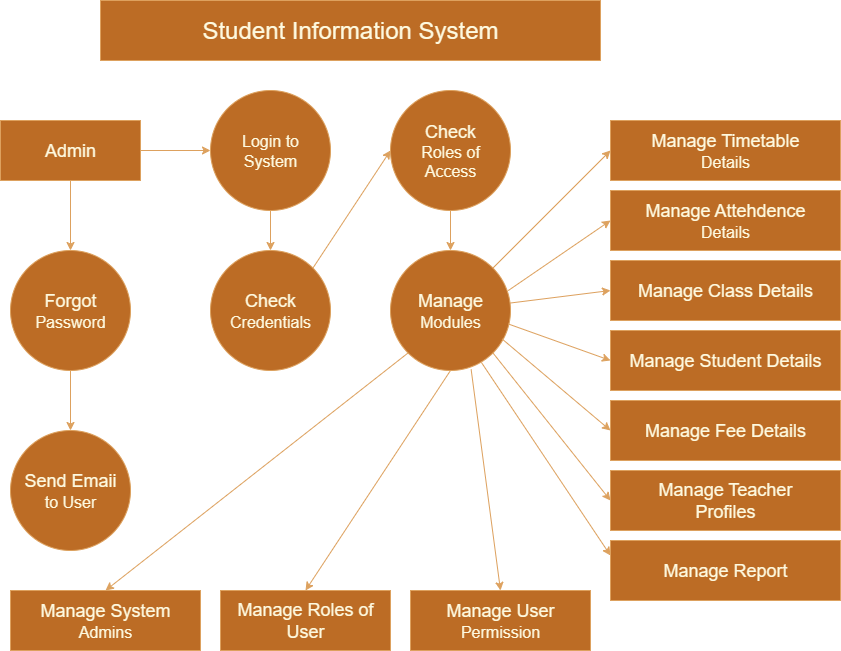

The diagram above was exported from draw.io. Its source (the exported page's mxGraphModel, read from the mxfile embedded in the PNG):
<mxGraphModel dx="1389" dy="765" grid="1" gridSize="10" guides="1" tooltips="1" connect="1" arrows="1" fold="1" page="1" pageScale="1" pageWidth="850" pageHeight="1100" math="0" shadow="0" adaptiveColors="auto">
  <root>
    <mxCell id="0" />
    <mxCell id="1" parent="0" />
    <mxCell id="bsTYwUC-NFnZWlKT-YlH-1" value="&lt;font style=&quot;font-size: 24px;&quot;&gt;Student Information System&lt;/font&gt;" style="rounded=0;whiteSpace=wrap;html=1;labelBackgroundColor=none;fillColor=#BC6C25;strokeColor=#DDA15E;fontColor=#FEFAE0;" vertex="1" parent="1">
      <mxGeometry x="180" y="40" width="500" height="60" as="geometry" />
    </mxCell>
    <mxCell id="bsTYwUC-NFnZWlKT-YlH-20" value="" style="edgeStyle=orthogonalEdgeStyle;rounded=0;orthogonalLoop=1;jettySize=auto;html=1;labelBackgroundColor=none;strokeColor=#DDA15E;fontColor=default;" edge="1" parent="1" source="bsTYwUC-NFnZWlKT-YlH-2" target="bsTYwUC-NFnZWlKT-YlH-8">
      <mxGeometry relative="1" as="geometry" />
    </mxCell>
    <mxCell id="bsTYwUC-NFnZWlKT-YlH-21" value="" style="edgeStyle=orthogonalEdgeStyle;rounded=0;orthogonalLoop=1;jettySize=auto;html=1;labelBackgroundColor=none;strokeColor=#DDA15E;fontColor=default;" edge="1" parent="1" source="bsTYwUC-NFnZWlKT-YlH-2" target="bsTYwUC-NFnZWlKT-YlH-6">
      <mxGeometry relative="1" as="geometry" />
    </mxCell>
    <mxCell id="bsTYwUC-NFnZWlKT-YlH-2" value="&lt;font style=&quot;font-size: 18px;&quot;&gt;Admin&lt;/font&gt;" style="rounded=0;whiteSpace=wrap;html=1;labelBackgroundColor=none;fillColor=#BC6C25;strokeColor=#DDA15E;fontColor=#FEFAE0;" vertex="1" parent="1">
      <mxGeometry x="80" y="160" width="140" height="60" as="geometry" />
    </mxCell>
    <mxCell id="bsTYwUC-NFnZWlKT-YlH-3" value="&lt;div&gt;&lt;font style=&quot;font-size: 18px;&quot;&gt;Manage User&lt;/font&gt;&lt;/div&gt;&lt;div&gt;&lt;font size=&quot;3&quot;&gt;Permission&lt;/font&gt;&lt;/div&gt;" style="rounded=0;whiteSpace=wrap;html=1;labelBackgroundColor=none;fillColor=#BC6C25;strokeColor=#DDA15E;fontColor=#FEFAE0;" vertex="1" parent="1">
      <mxGeometry x="490" y="630" width="180" height="60" as="geometry" />
    </mxCell>
    <mxCell id="bsTYwUC-NFnZWlKT-YlH-4" value="&lt;font style=&quot;font-size: 18px;&quot;&gt;Manage Roles of User&lt;/font&gt;" style="rounded=0;whiteSpace=wrap;html=1;labelBackgroundColor=none;fillColor=#BC6C25;strokeColor=#DDA15E;fontColor=#FEFAE0;" vertex="1" parent="1">
      <mxGeometry x="300" y="630" width="170" height="60" as="geometry" />
    </mxCell>
    <mxCell id="bsTYwUC-NFnZWlKT-YlH-5" value="&lt;div&gt;&lt;font style=&quot;font-size: 18px;&quot;&gt;Manage System&lt;/font&gt;&lt;/div&gt;&lt;div&gt;&lt;font size=&quot;3&quot;&gt;Admins&lt;/font&gt;&lt;/div&gt;" style="rounded=0;whiteSpace=wrap;html=1;labelBackgroundColor=none;fillColor=#BC6C25;strokeColor=#DDA15E;fontColor=#FEFAE0;" vertex="1" parent="1">
      <mxGeometry x="90" y="630" width="190" height="60" as="geometry" />
    </mxCell>
    <mxCell id="bsTYwUC-NFnZWlKT-YlH-22" value="" style="edgeStyle=orthogonalEdgeStyle;rounded=0;orthogonalLoop=1;jettySize=auto;html=1;labelBackgroundColor=none;strokeColor=#DDA15E;fontColor=default;" edge="1" parent="1" source="bsTYwUC-NFnZWlKT-YlH-6" target="bsTYwUC-NFnZWlKT-YlH-9">
      <mxGeometry relative="1" as="geometry" />
    </mxCell>
    <mxCell id="bsTYwUC-NFnZWlKT-YlH-6" value="&lt;div&gt;&lt;font size=&quot;3&quot;&gt;Login to&lt;/font&gt;&lt;/div&gt;&lt;div&gt;&lt;font size=&quot;3&quot;&gt;System&lt;/font&gt;&lt;/div&gt;" style="ellipse;whiteSpace=wrap;html=1;aspect=fixed;labelBackgroundColor=none;fillColor=#BC6C25;strokeColor=#DDA15E;fontColor=#FEFAE0;" vertex="1" parent="1">
      <mxGeometry x="290" y="130" width="120" height="120" as="geometry" />
    </mxCell>
    <mxCell id="bsTYwUC-NFnZWlKT-YlH-44" value="" style="edgeStyle=orthogonalEdgeStyle;rounded=0;orthogonalLoop=1;jettySize=auto;html=1;labelBackgroundColor=none;strokeColor=#DDA15E;fontColor=default;" edge="1" parent="1" source="bsTYwUC-NFnZWlKT-YlH-7" target="bsTYwUC-NFnZWlKT-YlH-10">
      <mxGeometry relative="1" as="geometry" />
    </mxCell>
    <mxCell id="bsTYwUC-NFnZWlKT-YlH-7" value="&lt;div&gt;&lt;font style=&quot;font-size: 18px;&quot;&gt;Check&lt;/font&gt;&lt;/div&gt;&lt;div&gt;&lt;font size=&quot;3&quot;&gt;Roles of&lt;/font&gt;&lt;/div&gt;&lt;div&gt;&lt;font size=&quot;3&quot;&gt;Access&lt;/font&gt;&lt;/div&gt;" style="ellipse;whiteSpace=wrap;html=1;aspect=fixed;labelBackgroundColor=none;fillColor=#BC6C25;strokeColor=#DDA15E;fontColor=#FEFAE0;" vertex="1" parent="1">
      <mxGeometry x="470" y="130" width="120" height="120" as="geometry" />
    </mxCell>
    <mxCell id="bsTYwUC-NFnZWlKT-YlH-23" value="" style="edgeStyle=orthogonalEdgeStyle;rounded=0;orthogonalLoop=1;jettySize=auto;html=1;labelBackgroundColor=none;strokeColor=#DDA15E;fontColor=default;" edge="1" parent="1" source="bsTYwUC-NFnZWlKT-YlH-8" target="bsTYwUC-NFnZWlKT-YlH-11">
      <mxGeometry relative="1" as="geometry" />
    </mxCell>
    <mxCell id="bsTYwUC-NFnZWlKT-YlH-8" value="&lt;div&gt;&lt;font style=&quot;font-size: 18px;&quot;&gt;Forgot&lt;/font&gt;&lt;/div&gt;&lt;div&gt;&lt;font size=&quot;3&quot;&gt;Password&lt;/font&gt;&lt;/div&gt;" style="ellipse;whiteSpace=wrap;html=1;aspect=fixed;labelBackgroundColor=none;fillColor=#BC6C25;strokeColor=#DDA15E;fontColor=#FEFAE0;" vertex="1" parent="1">
      <mxGeometry x="90" y="290" width="120" height="120" as="geometry" />
    </mxCell>
    <mxCell id="bsTYwUC-NFnZWlKT-YlH-9" value="&lt;div&gt;&lt;font style=&quot;font-size: 18px;&quot;&gt;Check&lt;/font&gt;&lt;/div&gt;&lt;div&gt;&lt;font size=&quot;3&quot;&gt;Credentials&lt;/font&gt;&lt;/div&gt;" style="ellipse;whiteSpace=wrap;html=1;aspect=fixed;labelBackgroundColor=none;fillColor=#BC6C25;strokeColor=#DDA15E;fontColor=#FEFAE0;" vertex="1" parent="1">
      <mxGeometry x="290" y="290" width="120" height="120" as="geometry" />
    </mxCell>
    <mxCell id="bsTYwUC-NFnZWlKT-YlH-10" value="&lt;div&gt;&lt;font style=&quot;font-size: 18px;&quot;&gt;Manage&lt;/font&gt;&lt;/div&gt;&lt;div&gt;&lt;font size=&quot;3&quot;&gt;Modules&lt;/font&gt;&lt;/div&gt;" style="ellipse;whiteSpace=wrap;html=1;aspect=fixed;labelBackgroundColor=none;fillColor=#BC6C25;strokeColor=#DDA15E;fontColor=#FEFAE0;" vertex="1" parent="1">
      <mxGeometry x="470" y="290" width="120" height="120" as="geometry" />
    </mxCell>
    <mxCell id="bsTYwUC-NFnZWlKT-YlH-11" value="&lt;div&gt;&lt;font style=&quot;font-size: 18px;&quot;&gt;Send Emaii&lt;/font&gt;&lt;/div&gt;&lt;div&gt;&lt;font size=&quot;3&quot;&gt;to User&lt;/font&gt;&lt;/div&gt;" style="ellipse;whiteSpace=wrap;html=1;aspect=fixed;labelBackgroundColor=none;fillColor=#BC6C25;strokeColor=#DDA15E;fontColor=#FEFAE0;" vertex="1" parent="1">
      <mxGeometry x="90" y="470" width="120" height="120" as="geometry" />
    </mxCell>
    <mxCell id="bsTYwUC-NFnZWlKT-YlH-12" value="&lt;div&gt;&lt;font style=&quot;font-size: 18px;&quot;&gt;Manage Timetable&lt;/font&gt;&lt;/div&gt;&lt;div&gt;&lt;font size=&quot;3&quot;&gt;Details&lt;/font&gt;&lt;/div&gt;" style="rounded=0;whiteSpace=wrap;html=1;labelBackgroundColor=none;fillColor=#BC6C25;strokeColor=#DDA15E;fontColor=#FEFAE0;" vertex="1" parent="1">
      <mxGeometry x="690" y="160" width="230" height="60" as="geometry" />
    </mxCell>
    <mxCell id="bsTYwUC-NFnZWlKT-YlH-13" value="&lt;div&gt;&lt;font style=&quot;font-size: 18px;&quot;&gt;Manage Attehdence&lt;/font&gt;&lt;/div&gt;&lt;div&gt;&lt;font size=&quot;3&quot;&gt;Details&lt;/font&gt;&lt;/div&gt;" style="rounded=0;whiteSpace=wrap;html=1;labelBackgroundColor=none;fillColor=#BC6C25;strokeColor=#DDA15E;fontColor=#FEFAE0;" vertex="1" parent="1">
      <mxGeometry x="690" y="230" width="230" height="60" as="geometry" />
    </mxCell>
    <mxCell id="bsTYwUC-NFnZWlKT-YlH-14" value="&lt;font style=&quot;font-size: 18px;&quot;&gt;Manage Class Details&lt;/font&gt;" style="rounded=0;whiteSpace=wrap;html=1;labelBackgroundColor=none;fillColor=#BC6C25;strokeColor=#DDA15E;fontColor=#FEFAE0;" vertex="1" parent="1">
      <mxGeometry x="690" y="300" width="230" height="60" as="geometry" />
    </mxCell>
    <mxCell id="bsTYwUC-NFnZWlKT-YlH-15" value="&lt;font style=&quot;font-size: 18px;&quot;&gt;Manage Student Details&lt;/font&gt;" style="rounded=0;whiteSpace=wrap;html=1;labelBackgroundColor=none;fillColor=#BC6C25;strokeColor=#DDA15E;fontColor=#FEFAE0;" vertex="1" parent="1">
      <mxGeometry x="690" y="370" width="230" height="60" as="geometry" />
    </mxCell>
    <mxCell id="bsTYwUC-NFnZWlKT-YlH-16" value="&lt;font style=&quot;font-size: 18px;&quot;&gt;Manage Fee Details&lt;/font&gt;" style="rounded=0;whiteSpace=wrap;html=1;labelBackgroundColor=none;fillColor=#BC6C25;strokeColor=#DDA15E;fontColor=#FEFAE0;" vertex="1" parent="1">
      <mxGeometry x="690" y="440" width="230" height="60" as="geometry" />
    </mxCell>
    <mxCell id="bsTYwUC-NFnZWlKT-YlH-17" value="&lt;div&gt;&lt;span style=&quot;font-size: 18px;&quot;&gt;Manage Teacher&lt;/span&gt;&lt;/div&gt;&lt;div&gt;&lt;span style=&quot;font-size: 18px;&quot;&gt;Profiles&lt;/span&gt;&lt;/div&gt;" style="rounded=0;whiteSpace=wrap;html=1;labelBackgroundColor=none;fillColor=#BC6C25;strokeColor=#DDA15E;fontColor=#FEFAE0;" vertex="1" parent="1">
      <mxGeometry x="690" y="510" width="230" height="60" as="geometry" />
    </mxCell>
    <mxCell id="bsTYwUC-NFnZWlKT-YlH-19" value="&lt;font style=&quot;font-size: 18px;&quot;&gt;Manage Report&lt;/font&gt;" style="rounded=0;whiteSpace=wrap;html=1;labelBackgroundColor=none;fillColor=#BC6C25;strokeColor=#DDA15E;fontColor=#FEFAE0;" vertex="1" parent="1">
      <mxGeometry x="690" y="580" width="230" height="60" as="geometry" />
    </mxCell>
    <mxCell id="bsTYwUC-NFnZWlKT-YlH-26" value="" style="endArrow=classic;html=1;rounded=0;exitX=1;exitY=0;exitDx=0;exitDy=0;entryX=0;entryY=0.5;entryDx=0;entryDy=0;labelBackgroundColor=none;strokeColor=#DDA15E;fontColor=default;" edge="1" parent="1" source="bsTYwUC-NFnZWlKT-YlH-10" target="bsTYwUC-NFnZWlKT-YlH-12">
      <mxGeometry width="50" height="50" relative="1" as="geometry">
        <mxPoint x="620" y="410" as="sourcePoint" />
        <mxPoint x="680" y="190" as="targetPoint" />
      </mxGeometry>
    </mxCell>
    <mxCell id="bsTYwUC-NFnZWlKT-YlH-27" value="" style="endArrow=classic;html=1;rounded=0;entryX=0;entryY=0.5;entryDx=0;entryDy=0;exitX=0.981;exitY=0.334;exitDx=0;exitDy=0;exitPerimeter=0;labelBackgroundColor=none;strokeColor=#DDA15E;fontColor=default;" edge="1" parent="1" source="bsTYwUC-NFnZWlKT-YlH-10" target="bsTYwUC-NFnZWlKT-YlH-13">
      <mxGeometry width="50" height="50" relative="1" as="geometry">
        <mxPoint x="590" y="320" as="sourcePoint" />
        <mxPoint x="690" y="240" as="targetPoint" />
      </mxGeometry>
    </mxCell>
    <mxCell id="bsTYwUC-NFnZWlKT-YlH-30" value="" style="endArrow=classic;html=1;rounded=0;entryX=0;entryY=0.5;entryDx=0;entryDy=0;exitX=0.931;exitY=0.738;exitDx=0;exitDy=0;exitPerimeter=0;labelBackgroundColor=none;strokeColor=#DDA15E;fontColor=default;" edge="1" parent="1" source="bsTYwUC-NFnZWlKT-YlH-10" target="bsTYwUC-NFnZWlKT-YlH-16">
      <mxGeometry width="50" height="50" relative="1" as="geometry">
        <mxPoint x="578" y="386" as="sourcePoint" />
        <mxPoint x="710" y="450" as="targetPoint" />
      </mxGeometry>
    </mxCell>
    <mxCell id="bsTYwUC-NFnZWlKT-YlH-32" value="" style="endArrow=classic;html=1;rounded=0;entryX=0;entryY=0.5;entryDx=0;entryDy=0;labelBackgroundColor=none;strokeColor=#DDA15E;fontColor=default;" edge="1" parent="1" source="bsTYwUC-NFnZWlKT-YlH-10" target="bsTYwUC-NFnZWlKT-YlH-14">
      <mxGeometry width="50" height="50" relative="1" as="geometry">
        <mxPoint x="620" y="530" as="sourcePoint" />
        <mxPoint x="720" y="370" as="targetPoint" />
      </mxGeometry>
    </mxCell>
    <mxCell id="bsTYwUC-NFnZWlKT-YlH-33" value="" style="endArrow=classic;html=1;rounded=0;exitX=0.981;exitY=0.612;exitDx=0;exitDy=0;exitPerimeter=0;entryX=0;entryY=0.5;entryDx=0;entryDy=0;labelBackgroundColor=none;strokeColor=#DDA15E;fontColor=default;" edge="1" parent="1" source="bsTYwUC-NFnZWlKT-YlH-10" target="bsTYwUC-NFnZWlKT-YlH-15">
      <mxGeometry width="50" height="50" relative="1" as="geometry">
        <mxPoint x="610" y="530" as="sourcePoint" />
        <mxPoint x="680" y="400" as="targetPoint" />
      </mxGeometry>
    </mxCell>
    <mxCell id="bsTYwUC-NFnZWlKT-YlH-36" value="" style="endArrow=classic;html=1;rounded=0;entryX=0.5;entryY=0;entryDx=0;entryDy=0;exitX=0;exitY=1;exitDx=0;exitDy=0;labelBackgroundColor=none;strokeColor=#DDA15E;fontColor=default;" edge="1" parent="1" source="bsTYwUC-NFnZWlKT-YlH-10" target="bsTYwUC-NFnZWlKT-YlH-5">
      <mxGeometry width="50" height="50" relative="1" as="geometry">
        <mxPoint x="270" y="430" as="sourcePoint" />
        <mxPoint x="290" y="610" as="targetPoint" />
      </mxGeometry>
    </mxCell>
    <mxCell id="bsTYwUC-NFnZWlKT-YlH-38" value="" style="endArrow=classic;html=1;rounded=0;exitX=0.5;exitY=1;exitDx=0;exitDy=0;entryX=0.5;entryY=0;entryDx=0;entryDy=0;labelBackgroundColor=none;strokeColor=#DDA15E;fontColor=default;" edge="1" parent="1" source="bsTYwUC-NFnZWlKT-YlH-10" target="bsTYwUC-NFnZWlKT-YlH-4">
      <mxGeometry width="50" height="50" relative="1" as="geometry">
        <mxPoint x="360" y="720" as="sourcePoint" />
        <mxPoint x="460" y="560" as="targetPoint" />
      </mxGeometry>
    </mxCell>
    <mxCell id="bsTYwUC-NFnZWlKT-YlH-40" value="" style="endArrow=classic;html=1;rounded=0;exitX=0.672;exitY=0.991;exitDx=0;exitDy=0;entryX=0.5;entryY=0;entryDx=0;entryDy=0;exitPerimeter=0;labelBackgroundColor=none;strokeColor=#DDA15E;fontColor=default;" edge="1" parent="1" source="bsTYwUC-NFnZWlKT-YlH-10" target="bsTYwUC-NFnZWlKT-YlH-3">
      <mxGeometry width="50" height="50" relative="1" as="geometry">
        <mxPoint x="540" y="610" as="sourcePoint" />
        <mxPoint x="640" y="450" as="targetPoint" />
      </mxGeometry>
    </mxCell>
    <mxCell id="bsTYwUC-NFnZWlKT-YlH-41" value="" style="endArrow=classic;html=1;rounded=0;exitX=1;exitY=1;exitDx=0;exitDy=0;entryX=0;entryY=0.5;entryDx=0;entryDy=0;labelBackgroundColor=none;strokeColor=#DDA15E;fontColor=default;" edge="1" parent="1" source="bsTYwUC-NFnZWlKT-YlH-10" target="bsTYwUC-NFnZWlKT-YlH-17">
      <mxGeometry width="50" height="50" relative="1" as="geometry">
        <mxPoint x="590" y="620" as="sourcePoint" />
        <mxPoint x="690" y="460" as="targetPoint" />
      </mxGeometry>
    </mxCell>
    <mxCell id="bsTYwUC-NFnZWlKT-YlH-43" value="" style="endArrow=classic;html=1;rounded=0;exitX=0.757;exitY=0.932;exitDx=0;exitDy=0;entryX=0;entryY=0.25;entryDx=0;entryDy=0;exitPerimeter=0;labelBackgroundColor=none;strokeColor=#DDA15E;fontColor=default;" edge="1" parent="1" source="bsTYwUC-NFnZWlKT-YlH-10" target="bsTYwUC-NFnZWlKT-YlH-19">
      <mxGeometry width="50" height="50" relative="1" as="geometry">
        <mxPoint x="1300" y="510" as="sourcePoint" />
        <mxPoint x="1400" y="350" as="targetPoint" />
      </mxGeometry>
    </mxCell>
    <mxCell id="bsTYwUC-NFnZWlKT-YlH-45" value="" style="endArrow=classic;html=1;rounded=0;entryX=0;entryY=0.5;entryDx=0;entryDy=0;exitX=1;exitY=0;exitDx=0;exitDy=0;labelBackgroundColor=none;strokeColor=#DDA15E;fontColor=default;" edge="1" parent="1" source="bsTYwUC-NFnZWlKT-YlH-9" target="bsTYwUC-NFnZWlKT-YlH-7">
      <mxGeometry width="50" height="50" relative="1" as="geometry">
        <mxPoint x="410" y="320" as="sourcePoint" />
        <mxPoint x="510" y="160" as="targetPoint" />
      </mxGeometry>
    </mxCell>
  </root>
</mxGraphModel>